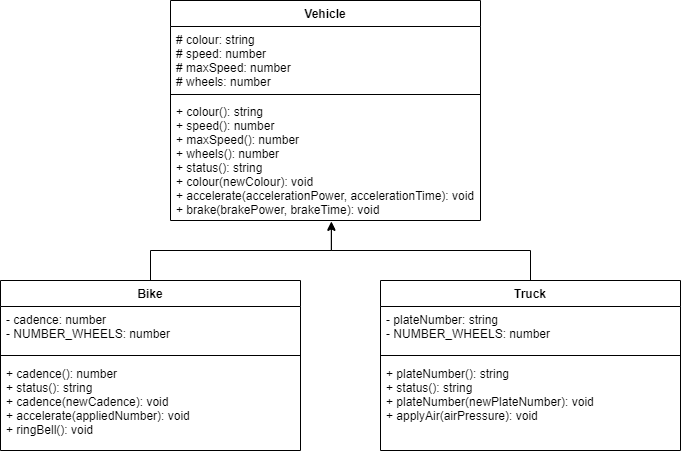

The diagram above was exported from draw.io. Its source (the exported page's mxGraphModel, read from the mxfile embedded in the PNG):
<mxGraphModel dx="1913" dy="700" grid="1" gridSize="10" guides="1" tooltips="1" connect="1" arrows="1" fold="1" page="1" pageScale="1" pageWidth="827" pageHeight="1169" math="0" shadow="0">
  <root>
    <mxCell id="0" />
    <mxCell id="1" parent="0" />
    <mxCell id="2" value="Vehicle" style="swimlane;fontStyle=1;align=center;verticalAlign=top;childLayout=stackLayout;horizontal=1;startSize=26;horizontalStack=0;resizeParent=1;resizeParentMax=0;resizeLast=0;collapsible=1;marginBottom=0;" vertex="1" parent="1">
      <mxGeometry x="150" y="40" width="310" height="220" as="geometry">
        <mxRectangle x="40" y="40" width="110" height="30" as="alternateBounds" />
      </mxGeometry>
    </mxCell>
    <mxCell id="3" value="# colour: string&#10;# speed: number&#10;# maxSpeed: number&#10;# wheels: number" style="text;strokeColor=none;fillColor=none;align=left;verticalAlign=top;spacingLeft=4;spacingRight=4;overflow=hidden;rotatable=0;points=[[0,0.5],[1,0.5]];portConstraint=eastwest;" vertex="1" parent="2">
      <mxGeometry y="26" width="310" height="64" as="geometry" />
    </mxCell>
    <mxCell id="4" value="" style="line;strokeWidth=1;fillColor=none;align=left;verticalAlign=middle;spacingTop=-1;spacingLeft=3;spacingRight=3;rotatable=0;labelPosition=right;points=[];portConstraint=eastwest;strokeColor=inherit;" vertex="1" parent="2">
      <mxGeometry y="90" width="310" height="8" as="geometry" />
    </mxCell>
    <mxCell id="5" value="+ colour(): string&#10;+ speed(): number&#10;+ maxSpeed(): number&#10;+ wheels(): number&#10;+ status(): string&#10;+ colour(newColour): void&#10;+ accelerate(accelerationPower, accelerationTime): void&#10;+ brake(brakePower, brakeTime): void" style="text;strokeColor=none;fillColor=none;align=left;verticalAlign=top;spacingLeft=4;spacingRight=4;overflow=hidden;rotatable=0;points=[[0,0.5],[1,0.5]];portConstraint=eastwest;" vertex="1" parent="2">
      <mxGeometry y="98" width="310" height="122" as="geometry" />
    </mxCell>
    <mxCell id="6" style="edgeStyle=elbowEdgeStyle;rounded=0;elbow=vertical;html=1;entryX=0.519;entryY=1.016;entryDx=0;entryDy=0;entryPerimeter=0;" edge="1" parent="1" source="7" target="5">
      <mxGeometry relative="1" as="geometry">
        <Array as="points">
          <mxPoint x="510" y="290" />
          <mxPoint x="410" y="290" />
        </Array>
      </mxGeometry>
    </mxCell>
    <mxCell id="7" value="Truck" style="swimlane;fontStyle=1;align=center;verticalAlign=top;childLayout=stackLayout;horizontal=1;startSize=26;horizontalStack=0;resizeParent=1;resizeParentMax=0;resizeLast=0;collapsible=1;marginBottom=0;" vertex="1" parent="1">
      <mxGeometry x="360" y="320" width="300" height="170" as="geometry">
        <mxRectangle x="40" y="40" width="110" height="30" as="alternateBounds" />
      </mxGeometry>
    </mxCell>
    <mxCell id="8" value="- plateNumber: string&#10;- NUMBER_WHEELS: number" style="text;strokeColor=none;fillColor=none;align=left;verticalAlign=top;spacingLeft=4;spacingRight=4;overflow=hidden;rotatable=0;points=[[0,0.5],[1,0.5]];portConstraint=eastwest;" vertex="1" parent="7">
      <mxGeometry y="26" width="300" height="44" as="geometry" />
    </mxCell>
    <mxCell id="9" value="" style="line;strokeWidth=1;fillColor=none;align=left;verticalAlign=middle;spacingTop=-1;spacingLeft=3;spacingRight=3;rotatable=0;labelPosition=right;points=[];portConstraint=eastwest;strokeColor=inherit;" vertex="1" parent="7">
      <mxGeometry y="70" width="300" height="10" as="geometry" />
    </mxCell>
    <mxCell id="10" value="+ plateNumber(): string&#10;+ status(): string&#10;+ plateNumber(newPlateNumber): void&#10;+ applyAir(airPressure): void" style="text;strokeColor=none;fillColor=none;align=left;verticalAlign=top;spacingLeft=4;spacingRight=4;overflow=hidden;rotatable=0;points=[[0,0.5],[1,0.5]];portConstraint=eastwest;" vertex="1" parent="7">
      <mxGeometry y="80" width="300" height="90" as="geometry" />
    </mxCell>
    <mxCell id="11" style="edgeStyle=elbowEdgeStyle;html=1;entryX=0.519;entryY=1.008;entryDx=0;entryDy=0;entryPerimeter=0;elbow=vertical;rounded=0;" edge="1" parent="1" source="12" target="5">
      <mxGeometry relative="1" as="geometry" />
    </mxCell>
    <mxCell id="12" value="Bike" style="swimlane;fontStyle=1;align=center;verticalAlign=top;childLayout=stackLayout;horizontal=1;startSize=26;horizontalStack=0;resizeParent=1;resizeParentMax=0;resizeLast=0;collapsible=1;marginBottom=0;" vertex="1" parent="1">
      <mxGeometry x="-20" y="320" width="300" height="170" as="geometry">
        <mxRectangle x="40" y="40" width="110" height="30" as="alternateBounds" />
      </mxGeometry>
    </mxCell>
    <mxCell id="13" value="- cadence: number&#10;- NUMBER_WHEELS: number" style="text;strokeColor=none;fillColor=none;align=left;verticalAlign=top;spacingLeft=4;spacingRight=4;overflow=hidden;rotatable=0;points=[[0,0.5],[1,0.5]];portConstraint=eastwest;" vertex="1" parent="12">
      <mxGeometry y="26" width="300" height="44" as="geometry" />
    </mxCell>
    <mxCell id="14" value="" style="line;strokeWidth=1;fillColor=none;align=left;verticalAlign=middle;spacingTop=-1;spacingLeft=3;spacingRight=3;rotatable=0;labelPosition=right;points=[];portConstraint=eastwest;strokeColor=inherit;" vertex="1" parent="12">
      <mxGeometry y="70" width="300" height="10" as="geometry" />
    </mxCell>
    <mxCell id="15" value="+ cadence(): number&#10;+ status(): string&#10;+ cadence(newCadence): void&#10;+ accelerate(appliedNumber): void&#10;+ ringBell(): void" style="text;strokeColor=none;fillColor=none;align=left;verticalAlign=top;spacingLeft=4;spacingRight=4;overflow=hidden;rotatable=0;points=[[0,0.5],[1,0.5]];portConstraint=eastwest;" vertex="1" parent="12">
      <mxGeometry y="80" width="300" height="90" as="geometry" />
    </mxCell>
  </root>
</mxGraphModel>